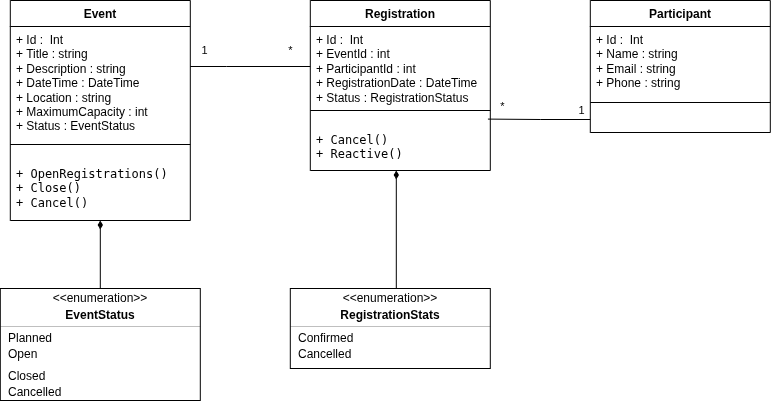

The diagram above was exported from draw.io. Its source (the exported page's mxGraphModel, read from the mxfile embedded in the PNG):
<mxGraphModel dx="1111" dy="588" grid="1" gridSize="10" guides="1" tooltips="1" connect="1" arrows="1" fold="1" page="1" pageScale="1" pageWidth="827" pageHeight="1169" math="0" shadow="0">
  <root>
    <mxCell id="WIyWlLk6GJQsqaUBKTNV-0" />
    <mxCell id="WIyWlLk6GJQsqaUBKTNV-1" parent="WIyWlLk6GJQsqaUBKTNV-0" />
    <mxCell id="a7b8qR1xzrjRSov1kogB-0" parent="WIyWlLk6GJQsqaUBKTNV-1" style="swimlane;fontStyle=1;align=center;verticalAlign=top;childLayout=stackLayout;horizontal=1;startSize=26;horizontalStack=0;resizeParent=1;resizeParentMax=0;resizeLast=0;collapsible=1;marginBottom=0;whiteSpace=wrap;html=1;" value="Event" vertex="1">
      <mxGeometry height="220" width="180" x="34" y="120" as="geometry" />
    </mxCell>
    <mxCell id="a7b8qR1xzrjRSov1kogB-1" parent="a7b8qR1xzrjRSov1kogB-0" style="text;strokeColor=none;fillColor=none;align=left;verticalAlign=top;spacingLeft=4;spacingRight=4;overflow=hidden;rotatable=0;points=[[0,0.5],[1,0.5]];portConstraint=eastwest;whiteSpace=wrap;html=1;" value="+ Id :&amp;nbsp; Int&lt;div&gt;+ Title : string&lt;/div&gt;&lt;div&gt;&lt;span style=&quot;background-color: transparent; color: light-dark(rgb(0, 0, 0), rgb(255, 255, 255));&quot;&gt;+ Description : string&lt;/span&gt;&lt;/div&gt;&lt;div&gt;&lt;span style=&quot;background-color: transparent; color: light-dark(rgb(0, 0, 0), rgb(255, 255, 255));&quot;&gt;+ DateTime : DateTime&lt;/span&gt;&lt;/div&gt;&lt;div&gt;&lt;span style=&quot;background-color: transparent; color: light-dark(rgb(0, 0, 0), rgb(255, 255, 255));&quot;&gt;+ Location : string&lt;/span&gt;&lt;/div&gt;&lt;div&gt;&lt;span style=&quot;background-color: transparent; color: light-dark(rgb(0, 0, 0), rgb(255, 255, 255));&quot;&gt;+ MaximumCapacity : int&lt;/span&gt;&lt;/div&gt;&lt;div&gt;&lt;span style=&quot;background-color: transparent; color: light-dark(rgb(0, 0, 0), rgb(255, 255, 255));&quot;&gt;+ Status : EventStatus&lt;/span&gt;&lt;/div&gt;" vertex="1">
      <mxGeometry height="114" width="180" y="26" as="geometry" />
    </mxCell>
    <mxCell id="a7b8qR1xzrjRSov1kogB-2" parent="a7b8qR1xzrjRSov1kogB-0" style="line;strokeWidth=1;fillColor=none;align=left;verticalAlign=middle;spacingTop=-1;spacingLeft=3;spacingRight=3;rotatable=0;labelPosition=right;points=[];portConstraint=eastwest;strokeColor=inherit;" value="" vertex="1">
      <mxGeometry height="8" width="180" y="140" as="geometry" />
    </mxCell>
    <mxCell id="a7b8qR1xzrjRSov1kogB-3" parent="a7b8qR1xzrjRSov1kogB-0" style="text;strokeColor=none;fillColor=none;align=left;verticalAlign=top;spacingLeft=4;spacingRight=4;overflow=hidden;rotatable=0;points=[[0,0.5],[1,0.5]];portConstraint=eastwest;whiteSpace=wrap;html=1;" value="&lt;pre dir=&quot;ltr&quot;&gt;&lt;code&gt;+ OpenRegistrations()&lt;br/&gt;+ Close()&lt;br/&gt;+ Cancel()&lt;/code&gt;&lt;/pre&gt;" vertex="1">
      <mxGeometry height="72" width="180" y="148" as="geometry" />
    </mxCell>
    <mxCell id="a7b8qR1xzrjRSov1kogB-5" parent="WIyWlLk6GJQsqaUBKTNV-1" style="swimlane;fontStyle=1;align=center;verticalAlign=top;childLayout=stackLayout;horizontal=1;startSize=26;horizontalStack=0;resizeParent=1;resizeParentMax=0;resizeLast=0;collapsible=1;marginBottom=0;whiteSpace=wrap;html=1;" value="Participant" vertex="1">
      <mxGeometry height="132" width="180" x="614" y="120" as="geometry" />
    </mxCell>
    <mxCell id="a7b8qR1xzrjRSov1kogB-6" parent="a7b8qR1xzrjRSov1kogB-5" style="text;strokeColor=none;fillColor=none;align=left;verticalAlign=top;spacingLeft=4;spacingRight=4;overflow=hidden;rotatable=0;points=[[0,0.5],[1,0.5]];portConstraint=eastwest;whiteSpace=wrap;html=1;" value="+ Id :&amp;nbsp; Int&lt;div&gt;+ Name : string&lt;/div&gt;&lt;div&gt;&lt;span style=&quot;background-color: transparent; color: light-dark(rgb(0, 0, 0), rgb(255, 255, 255));&quot;&gt;+ Email : string&lt;/span&gt;&lt;/div&gt;&lt;div&gt;&lt;span style=&quot;background-color: transparent; color: light-dark(rgb(0, 0, 0), rgb(255, 255, 255));&quot;&gt;+ Phone : string&lt;/span&gt;&lt;/div&gt;" vertex="1">
      <mxGeometry height="72" width="180" y="26" as="geometry" />
    </mxCell>
    <mxCell id="a7b8qR1xzrjRSov1kogB-7" parent="a7b8qR1xzrjRSov1kogB-5" style="line;strokeWidth=1;fillColor=none;align=left;verticalAlign=middle;spacingTop=-1;spacingLeft=3;spacingRight=3;rotatable=0;labelPosition=right;points=[];portConstraint=eastwest;strokeColor=inherit;" value="" vertex="1">
      <mxGeometry height="8" width="180" y="98" as="geometry" />
    </mxCell>
    <mxCell id="a7b8qR1xzrjRSov1kogB-8" parent="a7b8qR1xzrjRSov1kogB-5" style="text;strokeColor=none;fillColor=none;align=left;verticalAlign=top;spacingLeft=4;spacingRight=4;overflow=hidden;rotatable=0;points=[[0,0.5],[1,0.5]];portConstraint=eastwest;whiteSpace=wrap;html=1;" value="&lt;pre dir=&quot;ltr&quot;&gt;&lt;br&gt;&lt;/pre&gt;" vertex="1">
      <mxGeometry height="26" width="180" y="106" as="geometry" />
    </mxCell>
    <mxCell id="a7b8qR1xzrjRSov1kogB-9" parent="WIyWlLk6GJQsqaUBKTNV-1" style="swimlane;fontStyle=1;align=center;verticalAlign=top;childLayout=stackLayout;horizontal=1;startSize=26;horizontalStack=0;resizeParent=1;resizeParentMax=0;resizeLast=0;collapsible=1;marginBottom=0;whiteSpace=wrap;html=1;" value="Registration" vertex="1">
      <mxGeometry height="170" width="180" x="334" y="120" as="geometry" />
    </mxCell>
    <mxCell id="a7b8qR1xzrjRSov1kogB-10" parent="a7b8qR1xzrjRSov1kogB-9" style="text;strokeColor=none;fillColor=none;align=left;verticalAlign=top;spacingLeft=4;spacingRight=4;overflow=hidden;rotatable=0;points=[[0,0.5],[1,0.5]];portConstraint=eastwest;whiteSpace=wrap;html=1;" value="+ Id :&amp;nbsp; Int&lt;div&gt;&lt;span style=&quot;background-color: transparent; color: light-dark(rgb(0, 0, 0), rgb(255, 255, 255));&quot;&gt;+ EventId : int&lt;/span&gt;&lt;/div&gt;&lt;div&gt;&lt;span style=&quot;background-color: transparent; color: light-dark(rgb(0, 0, 0), rgb(255, 255, 255));&quot;&gt;+ ParticipantId : int&lt;/span&gt;&lt;/div&gt;&lt;div&gt;&lt;span style=&quot;background-color: transparent; color: light-dark(rgb(0, 0, 0), rgb(255, 255, 255));&quot;&gt;+ RegistrationDate : DateTime&lt;/span&gt;&lt;/div&gt;&lt;div&gt;&lt;span style=&quot;background-color: transparent; color: light-dark(rgb(0, 0, 0), rgb(255, 255, 255));&quot;&gt;+ Status : RegistrationStatus&lt;/span&gt;&lt;/div&gt;" vertex="1">
      <mxGeometry height="80" width="180" y="26" as="geometry" />
    </mxCell>
    <mxCell id="a7b8qR1xzrjRSov1kogB-11" parent="a7b8qR1xzrjRSov1kogB-9" style="line;strokeWidth=1;fillColor=none;align=left;verticalAlign=middle;spacingTop=-1;spacingLeft=3;spacingRight=3;rotatable=0;labelPosition=right;points=[];portConstraint=eastwest;strokeColor=inherit;" value="" vertex="1">
      <mxGeometry height="8" width="180" y="106" as="geometry" />
    </mxCell>
    <mxCell id="a7b8qR1xzrjRSov1kogB-12" parent="a7b8qR1xzrjRSov1kogB-9" style="text;strokeColor=none;fillColor=none;align=left;verticalAlign=top;spacingLeft=4;spacingRight=4;overflow=hidden;rotatable=0;points=[[0,0.5],[1,0.5]];portConstraint=eastwest;whiteSpace=wrap;html=1;" value="&lt;pre dir=&quot;ltr&quot;&gt;+ Cancel()&lt;br&gt;+ Reactive()&lt;/pre&gt;" vertex="1">
      <mxGeometry height="56" width="180" y="114" as="geometry" />
    </mxCell>
    <mxCell id="a7b8qR1xzrjRSov1kogB-13" parent="WIyWlLk6GJQsqaUBKTNV-1" style="fontStyle=1;align=center;verticalAlign=middle;childLayout=stackLayout;horizontal=1;horizontalStack=0;resizeParent=1;resizeParentMax=0;resizeLast=0;marginBottom=0;" value="" vertex="1">
      <mxGeometry height="112" width="200" x="24" y="408" as="geometry" />
    </mxCell>
    <mxCell id="a7b8qR1xzrjRSov1kogB-14" parent="a7b8qR1xzrjRSov1kogB-13" style="html=1;align=center;spacing=0;verticalAlign=middle;strokeColor=none;fillColor=none;whiteSpace=wrap;" value="&amp;lt;&amp;lt;enumeration&amp;gt;&amp;gt;" vertex="1">
      <mxGeometry height="20" width="200" as="geometry" />
    </mxCell>
    <mxCell id="a7b8qR1xzrjRSov1kogB-15" parent="a7b8qR1xzrjRSov1kogB-13" style="html=1;align=center;spacing=0;verticalAlign=middle;strokeColor=none;fillColor=none;whiteSpace=wrap;fontStyle=1;" value="EventStatus" vertex="1">
      <mxGeometry height="14" width="200" y="20" as="geometry" />
    </mxCell>
    <mxCell id="a7b8qR1xzrjRSov1kogB-16" parent="a7b8qR1xzrjRSov1kogB-13" style="line;strokeWidth=0.25;fillColor=none;align=left;verticalAlign=middle;spacingTop=-1;spacingLeft=3;spacingRight=3;rotatable=0;labelPosition=right;points=[];portConstraint=eastwest;" value="" vertex="1">
      <mxGeometry height="8" width="200" y="34" as="geometry" />
    </mxCell>
    <mxCell id="a7b8qR1xzrjRSov1kogB-17" parent="a7b8qR1xzrjRSov1kogB-13" style="html=1;align=left;spacing=0;spacingLeft=8;verticalAlign=middle;strokeColor=none;fillColor=none;whiteSpace=wrap;" value="Planned" vertex="1">
      <mxGeometry height="16" width="200" y="42" as="geometry" />
    </mxCell>
    <mxCell id="a7b8qR1xzrjRSov1kogB-18" parent="a7b8qR1xzrjRSov1kogB-13" style="html=1;align=left;spacing=0;spacingLeft=8;verticalAlign=middle;strokeColor=none;fillColor=none;whiteSpace=wrap;" value="Open" vertex="1">
      <mxGeometry height="16" width="200" y="58" as="geometry" />
    </mxCell>
    <mxCell id="a7b8qR1xzrjRSov1kogB-19" parent="a7b8qR1xzrjRSov1kogB-13" style="html=1;align=left;spacing=0;spacingLeft=8;verticalAlign=middle;strokeColor=none;fillColor=none;whiteSpace=wrap;" value="" vertex="1">
      <mxGeometry height="6" width="200" y="74" as="geometry" />
    </mxCell>
    <mxCell id="a7b8qR1xzrjRSov1kogB-20" parent="a7b8qR1xzrjRSov1kogB-13" style="html=1;align=left;spacing=0;spacingLeft=8;verticalAlign=middle;strokeColor=none;fillColor=none;whiteSpace=wrap;" value="Closed" vertex="1">
      <mxGeometry height="16" width="200" y="80" as="geometry" />
    </mxCell>
    <mxCell id="a7b8qR1xzrjRSov1kogB-21" parent="a7b8qR1xzrjRSov1kogB-13" style="html=1;align=left;spacing=0;spacingLeft=8;verticalAlign=middle;strokeColor=none;fillColor=none;whiteSpace=wrap;" value="Cancelled" vertex="1">
      <mxGeometry height="16" width="200" y="96" as="geometry" />
    </mxCell>
    <mxCell id="a7b8qR1xzrjRSov1kogB-22" parent="WIyWlLk6GJQsqaUBKTNV-1" style="fontStyle=1;align=center;verticalAlign=middle;childLayout=stackLayout;horizontal=1;horizontalStack=0;resizeParent=1;resizeParentMax=0;resizeLast=0;marginBottom=0;" value="" vertex="1">
      <mxGeometry height="80" width="200" x="314" y="408" as="geometry" />
    </mxCell>
    <mxCell id="a7b8qR1xzrjRSov1kogB-23" parent="a7b8qR1xzrjRSov1kogB-22" style="html=1;align=center;spacing=0;verticalAlign=middle;strokeColor=none;fillColor=none;whiteSpace=wrap;" value="&amp;lt;&amp;lt;enumeration&amp;gt;&amp;gt;" vertex="1">
      <mxGeometry height="20" width="200" as="geometry" />
    </mxCell>
    <mxCell id="a7b8qR1xzrjRSov1kogB-24" parent="a7b8qR1xzrjRSov1kogB-22" style="html=1;align=center;spacing=0;verticalAlign=middle;strokeColor=none;fillColor=none;whiteSpace=wrap;fontStyle=1;" value="RegistrationStats" vertex="1">
      <mxGeometry height="14" width="200" y="20" as="geometry" />
    </mxCell>
    <mxCell id="a7b8qR1xzrjRSov1kogB-25" parent="a7b8qR1xzrjRSov1kogB-22" style="line;strokeWidth=0.25;fillColor=none;align=left;verticalAlign=middle;spacingTop=-1;spacingLeft=3;spacingRight=3;rotatable=0;labelPosition=right;points=[];portConstraint=eastwest;" value="" vertex="1">
      <mxGeometry height="8" width="200" y="34" as="geometry" />
    </mxCell>
    <mxCell id="a7b8qR1xzrjRSov1kogB-26" parent="a7b8qR1xzrjRSov1kogB-22" style="html=1;align=left;spacing=0;spacingLeft=8;verticalAlign=middle;strokeColor=none;fillColor=none;whiteSpace=wrap;" value="Confirmed" vertex="1">
      <mxGeometry height="16" width="200" y="42" as="geometry" />
    </mxCell>
    <mxCell id="a7b8qR1xzrjRSov1kogB-27" parent="a7b8qR1xzrjRSov1kogB-22" style="html=1;align=left;spacing=0;spacingLeft=8;verticalAlign=middle;strokeColor=none;fillColor=none;whiteSpace=wrap;" value="Cancelled" vertex="1">
      <mxGeometry height="16" width="200" y="58" as="geometry" />
    </mxCell>
    <mxCell id="a7b8qR1xzrjRSov1kogB-28" parent="a7b8qR1xzrjRSov1kogB-22" style="html=1;align=left;spacing=0;spacingLeft=8;verticalAlign=middle;strokeColor=none;fillColor=none;whiteSpace=wrap;" value="" vertex="1">
      <mxGeometry height="6" width="200" y="74" as="geometry" />
    </mxCell>
    <mxCell id="a7b8qR1xzrjRSov1kogB-33" edge="1" parent="WIyWlLk6GJQsqaUBKTNV-1" source="a7b8qR1xzrjRSov1kogB-8" style="edgeStyle=orthogonalEdgeStyle;rounded=0;orthogonalLoop=1;jettySize=auto;html=1;entryX=0.987;entryY=0.082;entryDx=0;entryDy=0;entryPerimeter=0;endArrow=none;endFill=0;" target="a7b8qR1xzrjRSov1kogB-12">
      <mxGeometry relative="1" as="geometry" />
    </mxCell>
    <mxCell id="a7b8qR1xzrjRSov1kogB-37" connectable="0" parent="a7b8qR1xzrjRSov1kogB-33" style="edgeLabel;html=1;align=center;verticalAlign=middle;resizable=0;points=[];" value="*" vertex="1">
      <mxGeometry relative="1" x="0.7122" y="1" as="geometry">
        <mxPoint y="-14" as="offset" />
      </mxGeometry>
    </mxCell>
    <mxCell id="a7b8qR1xzrjRSov1kogB-39" connectable="0" parent="a7b8qR1xzrjRSov1kogB-33" style="edgeLabel;html=1;align=center;verticalAlign=middle;resizable=0;points=[];" value="1" vertex="1">
      <mxGeometry relative="1" x="-0.827" as="geometry">
        <mxPoint y="-9" as="offset" />
      </mxGeometry>
    </mxCell>
    <mxCell id="a7b8qR1xzrjRSov1kogB-34" edge="1" parent="WIyWlLk6GJQsqaUBKTNV-1" source="a7b8qR1xzrjRSov1kogB-1" style="edgeStyle=orthogonalEdgeStyle;rounded=0;orthogonalLoop=1;jettySize=auto;html=1;entryX=0;entryY=0.5;entryDx=0;entryDy=0;endArrow=none;endFill=0;" target="a7b8qR1xzrjRSov1kogB-10">
      <mxGeometry relative="1" as="geometry">
        <Array as="points">
          <mxPoint x="250" y="186" />
          <mxPoint x="250" y="186" />
        </Array>
      </mxGeometry>
    </mxCell>
    <mxCell id="a7b8qR1xzrjRSov1kogB-35" connectable="0" parent="a7b8qR1xzrjRSov1kogB-34" style="edgeLabel;html=1;align=center;verticalAlign=middle;resizable=0;points=[];" value="1" vertex="1">
      <mxGeometry relative="1" x="-0.7703" y="1" as="geometry">
        <mxPoint y="-15" as="offset" />
      </mxGeometry>
    </mxCell>
    <mxCell id="a7b8qR1xzrjRSov1kogB-36" connectable="0" parent="a7b8qR1xzrjRSov1kogB-34" style="edgeLabel;html=1;align=center;verticalAlign=middle;resizable=0;points=[];" value="*" vertex="1">
      <mxGeometry relative="1" x="0.6704" as="geometry">
        <mxPoint y="-16" as="offset" />
      </mxGeometry>
    </mxCell>
    <mxCell id="a7b8qR1xzrjRSov1kogB-40" edge="1" parent="WIyWlLk6GJQsqaUBKTNV-1" source="a7b8qR1xzrjRSov1kogB-14" style="edgeStyle=orthogonalEdgeStyle;rounded=0;orthogonalLoop=1;jettySize=auto;html=1;endArrow=diamondThin;endFill=1;" target="a7b8qR1xzrjRSov1kogB-3">
      <mxGeometry relative="1" as="geometry">
        <Array as="points">
          <mxPoint x="124" y="330" />
          <mxPoint x="124" y="330" />
        </Array>
      </mxGeometry>
    </mxCell>
    <mxCell id="a7b8qR1xzrjRSov1kogB-41" edge="1" parent="WIyWlLk6GJQsqaUBKTNV-1" source="a7b8qR1xzrjRSov1kogB-23" style="edgeStyle=orthogonalEdgeStyle;rounded=0;orthogonalLoop=1;jettySize=auto;html=1;exitX=0.5;exitY=0;exitDx=0;exitDy=0;endArrow=diamondThin;endFill=1;" target="a7b8qR1xzrjRSov1kogB-12">
      <mxGeometry relative="1" as="geometry">
        <Array as="points">
          <mxPoint x="420" y="408" />
        </Array>
      </mxGeometry>
    </mxCell>
  </root>
</mxGraphModel>